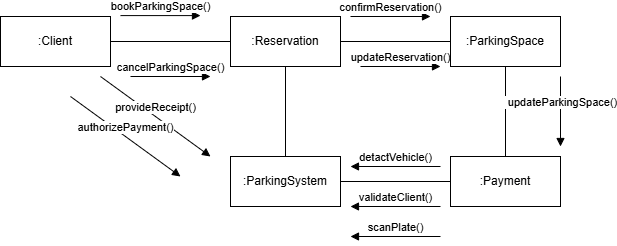

The diagram above was exported from draw.io. Its source (the exported page's mxGraphModel, read from the mxfile embedded in the PNG):
<mxGraphModel dx="1163" dy="583" grid="1" gridSize="10" guides="1" tooltips="1" connect="1" arrows="1" fold="1" page="1" pageScale="1" pageWidth="850" pageHeight="1100" math="0" shadow="0">
  <root>
    <mxCell id="0" />
    <mxCell id="1" parent="0" />
    <mxCell id="4Z_O5gnt3EQ3Zyfk5aoN-6" style="edgeStyle=orthogonalEdgeStyle;rounded=0;orthogonalLoop=1;jettySize=auto;html=1;exitX=0.5;exitY=0;exitDx=0;exitDy=0;entryX=0.5;entryY=1;entryDx=0;entryDy=0;strokeColor=default;align=center;verticalAlign=middle;fontFamily=Helvetica;fontSize=11;fontColor=default;labelBackgroundColor=default;startFill=0;endArrow=none;" edge="1" parent="1" source="w_JAYfu79fqmF3gwGQ-Q-2" target="w_JAYfu79fqmF3gwGQ-Q-4">
      <mxGeometry relative="1" as="geometry" />
    </mxCell>
    <mxCell id="w_JAYfu79fqmF3gwGQ-Q-2" value=":ParkingSystem" style="html=1;whiteSpace=wrap;" vertex="1" parent="1">
      <mxGeometry x="370" y="440" width="110" height="50" as="geometry" />
    </mxCell>
    <mxCell id="4Z_O5gnt3EQ3Zyfk5aoN-3" style="rounded=0;orthogonalLoop=1;jettySize=auto;html=1;exitX=1;exitY=0.5;exitDx=0;exitDy=0;entryX=0;entryY=0.5;entryDx=0;entryDy=0;strokeColor=default;align=center;verticalAlign=middle;fontFamily=Helvetica;fontSize=11;fontColor=default;labelBackgroundColor=default;startFill=0;endArrow=none;" edge="1" parent="1" source="w_JAYfu79fqmF3gwGQ-Q-4" target="w_JAYfu79fqmF3gwGQ-Q-5">
      <mxGeometry relative="1" as="geometry" />
    </mxCell>
    <mxCell id="w_JAYfu79fqmF3gwGQ-Q-4" value=":Reservation" style="html=1;whiteSpace=wrap;" vertex="1" parent="1">
      <mxGeometry x="370" y="300" width="110" height="50" as="geometry" />
    </mxCell>
    <mxCell id="4Z_O5gnt3EQ3Zyfk5aoN-4" style="edgeStyle=orthogonalEdgeStyle;rounded=0;orthogonalLoop=1;jettySize=auto;html=1;exitX=0.5;exitY=1;exitDx=0;exitDy=0;entryX=0.5;entryY=0;entryDx=0;entryDy=0;strokeColor=default;align=center;verticalAlign=middle;fontFamily=Helvetica;fontSize=11;fontColor=default;labelBackgroundColor=default;startFill=0;endArrow=none;" edge="1" parent="1" source="w_JAYfu79fqmF3gwGQ-Q-5" target="w_JAYfu79fqmF3gwGQ-Q-7">
      <mxGeometry relative="1" as="geometry" />
    </mxCell>
    <mxCell id="w_JAYfu79fqmF3gwGQ-Q-5" value=":ParkingSpace" style="html=1;whiteSpace=wrap;" vertex="1" parent="1">
      <mxGeometry x="590" y="300" width="110" height="50" as="geometry" />
    </mxCell>
    <mxCell id="gzuXSJGKoqrEyMuxdRe0-2" style="rounded=0;orthogonalLoop=1;jettySize=auto;html=1;exitX=1;exitY=0.5;exitDx=0;exitDy=0;entryX=0;entryY=0.5;entryDx=0;entryDy=0;endArrow=none;startFill=0;" edge="1" parent="1" source="w_JAYfu79fqmF3gwGQ-Q-6" target="w_JAYfu79fqmF3gwGQ-Q-4">
      <mxGeometry relative="1" as="geometry" />
    </mxCell>
    <mxCell id="w_JAYfu79fqmF3gwGQ-Q-6" value=":Client" style="html=1;whiteSpace=wrap;" vertex="1" parent="1">
      <mxGeometry x="140" y="300" width="110" height="50" as="geometry" />
    </mxCell>
    <mxCell id="4Z_O5gnt3EQ3Zyfk5aoN-5" style="edgeStyle=orthogonalEdgeStyle;rounded=0;orthogonalLoop=1;jettySize=auto;html=1;exitX=0;exitY=0.5;exitDx=0;exitDy=0;entryX=1;entryY=0.5;entryDx=0;entryDy=0;strokeColor=default;align=center;verticalAlign=middle;fontFamily=Helvetica;fontSize=11;fontColor=default;labelBackgroundColor=default;startFill=0;endArrow=none;" edge="1" parent="1" source="w_JAYfu79fqmF3gwGQ-Q-7" target="w_JAYfu79fqmF3gwGQ-Q-2">
      <mxGeometry relative="1" as="geometry" />
    </mxCell>
    <mxCell id="w_JAYfu79fqmF3gwGQ-Q-7" value=":Payment" style="html=1;whiteSpace=wrap;" vertex="1" parent="1">
      <mxGeometry x="590" y="440" width="110" height="50" as="geometry" />
    </mxCell>
    <mxCell id="pgAylzgXH8htZO-O1Rc2-2" value="bookParkingSpace()" style="html=1;verticalAlign=bottom;endArrow=block;curved=0;rounded=0;" edge="1" parent="1">
      <mxGeometry width="80" relative="1" as="geometry">
        <mxPoint x="260" y="299.09" as="sourcePoint" />
        <mxPoint x="340" y="299.09" as="targetPoint" />
      </mxGeometry>
    </mxCell>
    <mxCell id="pgAylzgXH8htZO-O1Rc2-4" value="cancelParkingSpace()" style="html=1;verticalAlign=bottom;endArrow=block;curved=0;rounded=0;" edge="1" parent="1">
      <mxGeometry width="80" relative="1" as="geometry">
        <mxPoint x="270" y="360" as="sourcePoint" />
        <mxPoint x="350" y="360" as="targetPoint" />
      </mxGeometry>
    </mxCell>
    <mxCell id="1JteCd6e-4KM2dvCvhI5-2" value="confirmReservation()" style="html=1;verticalAlign=bottom;endArrow=block;curved=0;rounded=0;" edge="1" parent="1">
      <mxGeometry width="80" relative="1" as="geometry">
        <mxPoint x="490" y="300" as="sourcePoint" />
        <mxPoint x="570" y="300" as="targetPoint" />
      </mxGeometry>
    </mxCell>
    <mxCell id="1JteCd6e-4KM2dvCvhI5-4" value="updateReservation()" style="html=1;verticalAlign=bottom;endArrow=block;curved=0;rounded=0;" edge="1" parent="1">
      <mxGeometry width="80" relative="1" as="geometry">
        <mxPoint x="500" y="350" as="sourcePoint" />
        <mxPoint x="580" y="350" as="targetPoint" />
      </mxGeometry>
    </mxCell>
    <mxCell id="vHs3cwcs8_Ug2Dqjmvoa-1" value="&lt;p style=&quot;margin: 0px 0px 0px 4px;&quot;&gt;&lt;span style=&quot;background-color: transparent; color: light-dark(rgb(0, 0, 0), rgb(255, 255, 255));&quot;&gt;updateParkingSpace&lt;/span&gt;()&lt;/p&gt;" style="html=1;verticalAlign=bottom;endArrow=block;curved=0;rounded=0;" edge="1" parent="1">
      <mxGeometry width="80" relative="1" as="geometry">
        <mxPoint x="700" y="360" as="sourcePoint" />
        <mxPoint x="700" y="430" as="targetPoint" />
      </mxGeometry>
    </mxCell>
    <mxCell id="vHs3cwcs8_Ug2Dqjmvoa-2" value="validateClient()" style="html=1;verticalAlign=bottom;endArrow=block;curved=0;rounded=0;" edge="1" parent="1">
      <mxGeometry width="80" relative="1" as="geometry">
        <mxPoint x="580" y="490" as="sourcePoint" />
        <mxPoint x="490" y="490" as="targetPoint" />
      </mxGeometry>
    </mxCell>
    <mxCell id="Tly_4vQ54JCLi6mPQeJc-2" value="scanPlate()" style="html=1;verticalAlign=bottom;endArrow=block;curved=0;rounded=0;" edge="1" parent="1">
      <mxGeometry width="80" relative="1" as="geometry">
        <mxPoint x="580" y="520" as="sourcePoint" />
        <mxPoint x="490" y="520" as="targetPoint" />
      </mxGeometry>
    </mxCell>
    <mxCell id="Tly_4vQ54JCLi6mPQeJc-3" value="detactVehicle()" style="html=1;verticalAlign=bottom;endArrow=block;curved=0;rounded=0;" edge="1" parent="1">
      <mxGeometry width="80" relative="1" as="geometry">
        <mxPoint x="580" y="450" as="sourcePoint" />
        <mxPoint x="490" y="450" as="targetPoint" />
      </mxGeometry>
    </mxCell>
    <mxCell id="-9mMFxC_H1W1l1GcuQqe-2" value="provideReceipt()" style="html=1;verticalAlign=bottom;endArrow=block;curved=0;rounded=0;" edge="1" parent="1">
      <mxGeometry width="80" relative="1" as="geometry">
        <mxPoint x="240" y="360" as="sourcePoint" />
        <mxPoint x="350" y="440" as="targetPoint" />
      </mxGeometry>
    </mxCell>
    <mxCell id="Foci8s0uPfRdK9QVovRO-2" value="authorizePayment()" style="html=1;verticalAlign=bottom;endArrow=block;curved=0;rounded=0;" edge="1" parent="1">
      <mxGeometry width="80" relative="1" as="geometry">
        <mxPoint x="210" y="380" as="sourcePoint" />
        <mxPoint x="320" y="460" as="targetPoint" />
      </mxGeometry>
    </mxCell>
  </root>
</mxGraphModel>